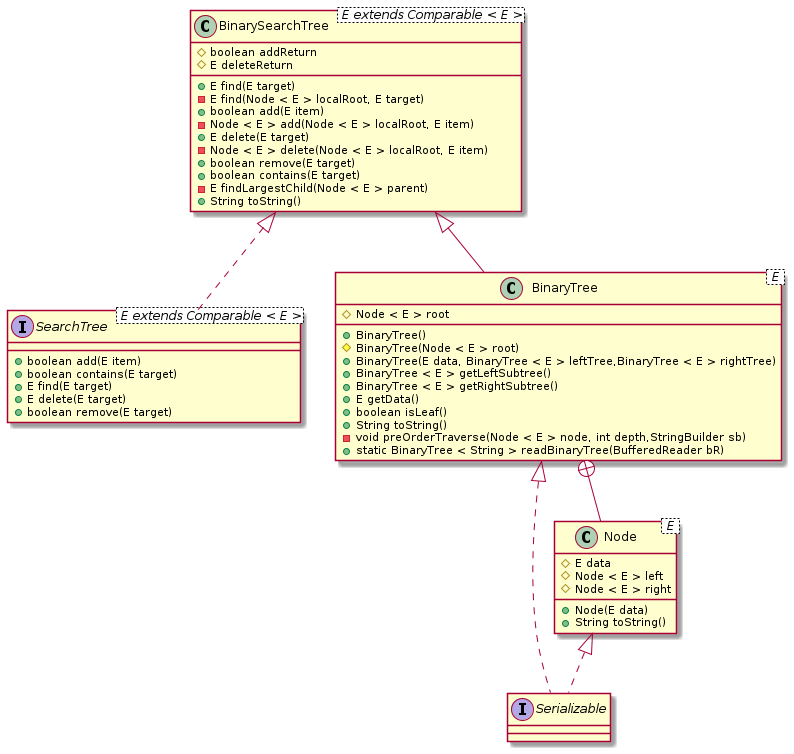

The diagram above was rendered by PlantUML. Its source (embedded in the PNG):
@startuml Tree
interface SearchTree < E extends Comparable < E >> {
  + boolean add(E item)
  + boolean contains(E target)
  + E find(E target)
  + E delete(E target)
  + boolean remove(E target)
}
class BinaryTree < E > {
  # Node < E > root
  + BinaryTree()
  # BinaryTree(Node < E > root)
  + BinaryTree(E data, BinaryTree < E > leftTree,BinaryTree < E > rightTree)
  + BinaryTree < E > getLeftSubtree() 
  + BinaryTree < E > getRightSubtree()
  + E getData()
  + boolean isLeaf() 
  + String toString()
  - void preOrderTraverse(Node < E > node, int depth,StringBuilder sb)
  + static BinaryTree < String > readBinaryTree(BufferedReader bR)

}
interface Serializable{}
class Node < E >{
    # E data
    # Node < E > left
    # Node < E > right
    + Node(E data)
    + String toString()
}
BinaryTree +-- Node
Node <|..Serializable
BinaryTree <|.. Serializable
class BinarySearchTree < E extends Comparable < E >>{
  # boolean addReturn
  # E deleteReturn
  + E find(E target)
  - E find(Node < E > localRoot, E target)
  + boolean add(E item)
  - Node < E > add(Node < E > localRoot, E item)
  + E delete(E target)
  - Node < E > delete(Node < E > localRoot, E item) 
  + boolean remove(E target)
  + boolean contains(E target)
  - E findLargestChild(Node < E > parent)
  + String toString()
}
BinarySearchTree<|--BinaryTree  
BinarySearchTree<|.. SearchTree
@enduml